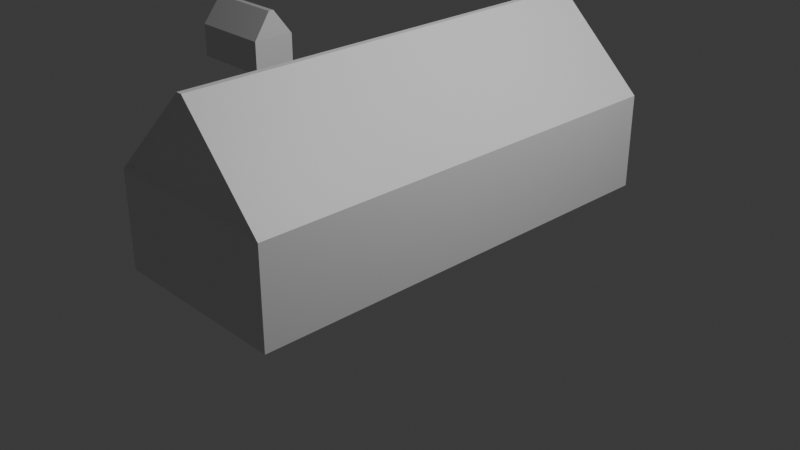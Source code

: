 # Source: egeszjohaziko_1.blend  (saved by Blender 4.3.34; exported with 4.5.12 LTS)
import bpy
from mathutils import Matrix  # noqa: F401  (used for matrix-valued properties, if any)

bpy.ops.wm.read_factory_settings(use_empty=True)
scene = bpy.context.scene
scene.name = 'Scene'

# ---- collections
col_collection = bpy.data.collections.new('Collection'); scene.collection.children.link(col_collection)

# ---- materials (node trees are filled in below, after node groups)
mat_material = bpy.data.materials.new('Material')
mat_material.alpha_threshold = 0.0
mat_material.roughness = 0.5
mat_material.line_color = (0.0, 0.0, 0.0, 1.0)
mat_material_001 = bpy.data.materials.new('Material.001')
mat_material_002 = bpy.data.materials.new('Material.002')

# ---- material node trees
mat_material.use_nodes = True; mat_material.node_tree.nodes.clear()
_N = mat_material.node_tree.nodes; _L = mat_material.node_tree.links
n0 = _N.new('ShaderNodeOutputMaterial'); n0.name = 'Material Output'; n0.location = (300, 300)
n1 = _N.new('ShaderNodeBsdfPrincipled'); n1.name = 'Principled BSDF'; n1.location = (10, 300)
n1.inputs[3].default_value = 1.45
_L.new(n1.outputs[0], n0.inputs[0])
n0.is_active_output = True
mat_material_001.use_nodes = True; mat_material_001.node_tree.nodes.clear()
_N = mat_material_001.node_tree.nodes; _L = mat_material_001.node_tree.links
n0 = _N.new('ShaderNodeBsdfPrincipled'); n0.name = 'Principled BSDF'; n0.location = (10, 300)
n1 = _N.new('ShaderNodeOutputMaterial'); n1.name = 'Material Output'; n1.location = (300, 300)
_L.new(n0.outputs[0], n1.inputs[0])
n1.is_active_output = True
mat_material_002.use_nodes = True; mat_material_002.node_tree.nodes.clear()
_N = mat_material_002.node_tree.nodes; _L = mat_material_002.node_tree.links
n0 = _N.new('ShaderNodeBsdfPrincipled'); n0.name = 'Principled BSDF'; n0.location = (10, 300)
n1 = _N.new('ShaderNodeOutputMaterial'); n1.name = 'Material Output'; n1.location = (300, 300)
_L.new(n0.outputs[0], n1.inputs[0])
n1.is_active_output = True

# ---- world
world_world = bpy.data.worlds.new('World'); scene.world = world_world
world_world.use_nodes = True; world_world.node_tree.nodes.clear()
_N = world_world.node_tree.nodes; _L = world_world.node_tree.links
n0 = _N.new('ShaderNodeOutputWorld'); n0.name = 'World Output'; n0.location = (300, 300)
n1 = _N.new('ShaderNodeBackground'); n1.name = 'Background'; n1.location = (10, 300)
n1.inputs[0].default_value = (0.05088, 0.05088, 0.05088, 1.0)
_L.new(n1.outputs[0], n0.inputs[0])
n0.is_active_output = True
world_world.color = (0.05088, 0.05088, 0.05088)
world_world.sun_shadow_jitter_overblur = 0.0

# ---- cameras
cam_camera = bpy.data.cameras.new('Camera')
cam_camera.clip_end = 100.0
cam_camera.ortho_scale = 7.314

# ---- lights
light_light = bpy.data.lights.new('Light', 'POINT')
light_light.energy = 1000.0
light_light.shadow_soft_size = 0.1

# ---- meshes
me_cube = bpy.data.meshes.new('Cube')
me_cube.from_pydata([(1.0, 1.0, -1.0), (1.0, -1.0, -1.0), (-1.0, 1.0, -1.0), (-1.0, -1.0, -1.0), (1.0, 1.0, 0.0002122), (-1.0, -1.0, 0.0002122), (1.0, -1.0, 0.0002122), (-1.0, 1.0, 0.0002122), (0.9374, 0.9785, 0.05769), (0.021, 0.956, 0.9741), (0.8882, -0.983, 0.07804), (0.01257, -0.9721, 0.9537), (-0.021, 0.956, 0.9741), (-0.9374, 0.9785, 0.05769), (-0.01257, -0.9721, 0.9537), (-0.8882, -0.983, 0.07804), (1.0, 1.0, 0.03175), (0.03175, 0.9763, 1.0), (-0.03175, 0.9763, 1.0), (-1.0, 1.0, 0.03175), (1.0, -1.0, 0.03175), (0.03175, -0.988, 1.0), (-0.03175, -0.988, 1.0), (-1.0, -1.0, 0.03175), (1.0, -1.0, 0.03175), (0.03175, -0.988, 1.0), (-0.03175, -0.988, 1.0), (-1.0, -1.0, 0.03175), (1.0, -1.0, 0.03175), (0.03175, -0.988, 1.0), (-0.03175, -0.988, 1.0), (-1.0, -1.0, 0.03175), (1.0, -1.0, 0.03175), (0.03175, -0.988, 1.0), (-0.03175, -0.988, 1.0), (-1.0, -1.0, 0.03175)], [], [(7, 19, 16, 4), (5, 23, 19, 7), (2, 0, 1, 3), (17, 18, 22, 21), (6, 20, 23, 5), (2, 7, 4, 0), (0, 4, 6, 1), (3, 5, 7, 2), (1, 6, 5, 3), (11, 14, 15, 10), (17, 21, 20, 16), (22, 18, 19, 23), (12, 9, 8, 13), (4, 16, 20, 6), (8, 9, 17, 16), (12, 13, 19, 18), (9, 12, 18, 17), (13, 8, 16, 19), (25, 24, 20, 21), (26, 25, 21, 22), (27, 26, 22, 23), (24, 27, 23, 20), (29, 28, 24, 25), (30, 29, 25, 26), (31, 30, 26, 27), (28, 31, 27, 24), (33, 32, 28, 29), (34, 33, 29, 30), (35, 34, 30, 31), (32, 35, 31, 28), (11, 10, 32, 33), (14, 11, 33, 34), (15, 14, 34, 35), (10, 15, 35, 32)])
_uv = me_cube.uv_layers.new(name='UVMap')
_uv.uv.foreach_set('vector', [0.5, 0.25, 0.504, 0.25, 0.504, 0.5, 0.5, 0.5, 0.5, 0.0, 0.504, 0.0, 0.504, 0.25, 0.5, 0.25, 0.125, 0.5, 0.375, 0.5, 0.375, 0.75, 0.125, 0.75, 0.746, 0.621, 0.754, 0.621, 0.754, 0.629, 0.746, 0.629, 0.5, 0.75, 0.504, 0.75, 0.504, 1.0, 0.5, 1.0, 0.375, 0.25, 0.5, 0.25, 0.5, 0.5, 0.375, 0.5, 0.375, 0.5, 0.5, 0.5, 0.5, 0.75, 0.375, 0.75, 0.375, 0.0, 0.5, 0.0, 0.5, 0.25, 0.375, 0.25, 0.375, 0.75, 0.5, 0.75, 0.5, 1.0, 0.375, 1.0, 0.7484, 0.6348, 0.7516, 0.6348, 0.861, 0.7442, 0.639, 0.7442, 0.746, 0.621, 0.746, 0.629, 0.504, 0.75, 0.504, 0.5, 0.754, 0.629, 0.754, 0.621, 0.875, 0.5, 0.875, 0.75, 0.7526, 0.6178, 0.7474, 0.6178, 0.6328, 0.5032, 0.8672, 0.5032, 0.5, 0.5, 0.504, 0.5, 0.504, 0.75, 0.5, 0.75, 0.6328, 0.5032, 0.7474, 0.6178, 0.746, 0.621, 0.625, 0.5, 0.7526, 0.6178, 0.8672, 0.5032, 0.875, 0.5, 0.754, 0.621, 0.7474, 0.6178, 0.7526, 0.6178, 0.754, 0.621, 0.746, 0.621, 0.8672, 0.5032, 0.6328, 0.5032, 0.625, 0.5, 0.875, 0.5, 0.746, 0.629, 0.625, 0.75, 0.625, 0.75, 0.746, 0.629, 0.754, 0.629, 0.746, 0.629, 0.746, 0.629, 0.754, 0.629, 0.875, 0.75, 0.754, 0.629, 0.754, 0.629, 0.875, 0.75, 0.625, 0.75, 0.875, 0.75, 0.875, 0.75, 0.625, 0.75, 0.746, 0.629, 0.625, 0.75, 0.625, 0.75, 0.746, 0.629, 0.754, 0.629, 0.746, 0.629, 0.746, 0.629, 0.754, 0.629, 0.875, 0.75, 0.754, 0.629, 0.754, 0.629, 0.875, 0.75, 0.625, 0.75, 0.875, 0.75, 0.875, 0.75, 0.625, 0.75, 0.746, 0.629, 0.625, 0.75, 0.625, 0.75, 0.746, 0.629, 0.754, 0.629, 0.746, 0.629, 0.746, 0.629, 0.754, 0.629, 0.875, 0.75, 0.754, 0.629, 0.754, 0.629, 0.875, 0.75, 0.625, 0.75, 0.875, 0.75, 0.875, 0.75, 0.625, 0.75, 0.7484, 0.6348, 0.639, 0.7442, 0.625, 0.75, 0.746, 0.629, 0.7516, 0.6348, 0.7484, 0.6348, 0.746, 0.629, 0.754, 0.629, 0.861, 0.7442, 0.7516, 0.6348, 0.754, 0.629, 0.875, 0.75, 0.639, 0.7442, 0.861, 0.7442, 0.875, 0.75, 0.625, 0.75])
me_cube.materials.append(mat_material)
me_cube.use_mirror_vertex_groups = False
me_cube.update()
me_cube_001 = bpy.data.meshes.new('Cube.001')
me_cube_001.from_pydata([(-1.005, -0.5568, -0.623), (-1.005, 0.5267, -0.623), (1.0, -1.0, -1.0), (1.0, 1.0, -1.0), (-0.9546, -0.102, 0.9563), (-0.9937, -0.8944, 0.1639), (-0.9546, 0.102, 0.9563), (-0.9937, 0.8944, 0.1639), (0.9566, -0.1202, 1.0), (1.0, -1.0, 0.1202), (0.9566, 0.1202, 1.0), (1.0, 1.0, 0.1202), (-1.005, -0.5568, -0.103), (-0.9566, -0.1202, 1.0), (-0.9566, 0.1202, 1.0), (-1.005, 0.5267, -0.103), (-1.0, -1.0, 0.1202), (-0.9566, -0.1202, 1.0), (-0.9566, 0.1202, 1.0), (-1.0, 1.0, 0.1202), (-1.0, -1.0, 0.1202), (-0.9566, -0.1202, 1.0), (-0.9566, 0.1202, 1.0), (-1.0, 1.0, 0.1202), (-1.0, 1.0, -1.0), (-1.0, -1.0, -1.0), (-1.0, 1.0, 0.1202), (-1.0, -1.0, 0.1202), (-1.0, 1.0, -1.0), (-1.0, -1.0, -1.0), (-1.0, 1.0, 0.1202), (-1.0, -1.0, 0.1202), (-1.0, 1.0, -1.0), (-1.0, -1.0, -1.0), (-1.0, 1.0, 0.1202), (-1.0, -1.0, 0.1202), (-1.0, 1.0, -1.0), (-1.0, -1.0, -1.0), (-1.0, 1.0, 0.1202), (-1.0, -1.0, 0.1202), (-0.9379, 0.5267, -0.623), (-0.9379, -0.5568, -0.623), (-0.9379, 0.5267, -0.103), (-0.9379, -0.5568, -0.103)], [], [(10, 14, 13, 8), (3, 11, 9, 2), (1, 0, 41, 40), (24, 3, 2, 25), (24, 26, 11, 3), (4, 6, 7, 5), (14, 10, 11, 26), (10, 8, 9, 11), (8, 13, 27, 9), (2, 9, 27, 25), (17, 16, 27, 13), (18, 17, 13, 14), (19, 18, 14, 26), (16, 19, 26, 27), (21, 20, 16, 17), (22, 21, 17, 18), (23, 22, 18, 19), (20, 23, 19, 16), (4, 5, 20, 21), (6, 4, 21, 22), (7, 6, 22, 23), (5, 7, 23, 20), (29, 28, 24, 25), (30, 31, 27, 26), (31, 29, 25, 27), (28, 30, 26, 24), (33, 32, 28, 29), (34, 35, 31, 30), (35, 33, 29, 31), (32, 34, 30, 28), (37, 36, 32, 33), (38, 39, 35, 34), (39, 37, 33, 35), (36, 38, 34, 32), (0, 1, 36, 37), (15, 12, 39, 38), (12, 0, 37, 39), (1, 15, 38, 36), (41, 43, 42, 40), (15, 1, 40, 42), (12, 15, 42, 43), (0, 12, 43, 41)])
_uv = me_cube_001.uv_layers.new(name='UVMap')
_uv.uv.foreach_set('vector', [0.735, 0.61, 0.765, 0.61, 0.765, 0.64, 0.735, 0.64, 0.375, 0.5, 0.515, 0.5, 0.515, 0.75, 0.375, 0.75, 0.3966, 0.2284, 0.3966, 0.02157, 0.3966, 0.02157, 0.3966, 0.2284, 0.125, 0.5, 0.375, 0.5, 0.375, 0.75, 0.125, 0.75, 0.375, 0.25, 0.515, 0.25, 0.515, 0.5, 0.375, 0.5, 0.7705, 0.6378, 0.7705, 0.6122, 0.8695, 0.5132, 0.8695, 0.7368, 0.765, 0.61, 0.735, 0.61, 0.625, 0.5, 0.875, 0.5, 0.735, 0.61, 0.735, 0.64, 0.515, 0.75, 0.515, 0.5, 0.735, 0.64, 0.765, 0.64, 0.875, 0.75, 0.625, 0.75, 0.375, 0.75, 0.515, 0.75, 0.515, 1.0, 0.375, 1.0, 0.765, 0.64, 0.875, 0.75, 0.875, 0.75, 0.765, 0.64, 0.765, 0.61, 0.765, 0.64, 0.765, 0.64, 0.765, 0.61, 0.875, 0.5, 0.765, 0.61, 0.765, 0.61, 0.875, 0.5, 0.875, 0.75, 0.875, 0.5, 0.875, 0.5, 0.875, 0.75, 0.765, 0.64, 0.875, 0.75, 0.875, 0.75, 0.765, 0.64, 0.765, 0.61, 0.765, 0.64, 0.765, 0.64, 0.765, 0.61, 0.875, 0.5, 0.765, 0.61, 0.765, 0.61, 0.875, 0.5, 0.875, 0.75, 0.875, 0.5, 0.875, 0.5, 0.875, 0.75, 0.7705, 0.6378, 0.8695, 0.7368, 0.875, 0.75, 0.765, 0.64, 0.7705, 0.6122, 0.7705, 0.6378, 0.765, 0.64, 0.765, 0.61, 0.8695, 0.5132, 0.7705, 0.6122, 0.765, 0.61, 0.875, 0.5, 0.8695, 0.7368, 0.8695, 0.5132, 0.875, 0.5, 0.875, 0.75, 0.375, 0.0, 0.375, 0.25, 0.375, 0.25, 0.375, 0.0, 0.515, 0.25, 0.515, 0.0, 0.515, 0.0, 0.515, 0.25, 0.0, 0.0, 0.0, 0.0, 0.0, 0.0, 0.0, 0.0, 0.0, 0.0, 0.0, 0.0, 0.0, 0.0, 0.0, 0.0, 0.375, 0.0, 0.375, 0.25, 0.375, 0.25, 0.375, 0.0, 0.515, 0.25, 0.515, 0.0, 0.515, 0.0, 0.515, 0.25, 0.0, 0.0, 0.0, 0.0, 0.0, 0.0, 0.0, 0.0, 0.0, 0.0, 0.0, 0.0, 0.0, 0.0, 0.0, 0.0, 0.375, 0.0, 0.375, 0.25, 0.375, 0.25, 0.375, 0.0, 0.515, 0.25, 0.515, 0.0, 0.515, 0.0, 0.515, 0.25, 0.0, 0.0, 0.0, 0.0, 0.0, 0.0, 0.0, 0.0, 0.0, 0.0, 0.0, 0.0, 0.0, 0.0, 0.0, 0.0, 0.3966, 0.02157, 0.3966, 0.2284, 0.375, 0.25, 0.375, 0.0, 0.4934, 0.2284, 0.4934, 0.02157, 0.515, 0.0, 0.515, 0.25, 0.4934, 0.02157, 0.3966, 0.02157, 0.375, 0.0, 0.515, 0.0, 0.3966, 0.2284, 0.4934, 0.2284, 0.515, 0.25, 0.375, 0.25, 0.3966, 0.02157, 0.4934, 0.02157, 0.4934, 0.2284, 0.3966, 0.2284, 0.4934, 0.2284, 0.3966, 0.2284, 0.3966, 0.2284, 0.4934, 0.2284, 0.4934, 0.02157, 0.4934, 0.2284, 0.4934, 0.2284, 0.4934, 0.02157, 0.3966, 0.02157, 0.4934, 0.02157, 0.4934, 0.02157, 0.3966, 0.02157])
_ca = me_cube_001.color_attributes.new('Teto', 'FLOAT_COLOR', 'CORNER')
_ca.data.foreach_set('color', [1.0, 0.0, 0.0, 1.0, 1.0, 0.0, 0.0, 1.0, 1.0, 0.0, 0.0, 1.0, 1.0, 0.0, 0.0, 1.0, 1.0, 0.0, 0.0, 1.0, 1.0, 0.0, 0.0, 1.0, 1.0, 0.0, 0.0, 1.0, 1.0, 0.0, 0.0, 1.0, 1.0, 0.0, 0.0, 1.0, 1.0, 0.0, 0.0, 1.0, 1.0, 0.0, 0.0, 1.0, 1.0, 0.0, 0.0, 1.0, 1.0, 0.0, 0.0, 1.0, 1.0, 0.0, 0.0, 1.0, 1.0, 0.0, 0.0, 1.0, 1.0, 0.0, 0.0, 1.0, 1.0, 0.0, 0.0, 1.0, 1.0, 0.0, 0.0, 1.0, 1.0, 0.0, 0.0, 1.0, 1.0, 0.0, 0.0, 1.0, 0.0, 0.0, 0.0, 1.0, 0.0, 0.0, 0.0, 1.0, 0.0, 0.0, 0.0, 1.0, 0.0, 0.0, 0.0, 1.0, 1.0, 0.0, 0.0, 1.0, 1.0, 0.0, 0.0, 1.0, 1.0, 0.0, 0.0, 1.0, 1.0, 0.0, 0.0, 1.0, 1.0, 0.0, 0.0, 1.0, 1.0, 0.0, 0.0, 1.0, 1.0, 0.0, 0.0, 1.0, 1.0, 0.0, 0.0, 1.0, 1.0, 0.0, 0.0, 1.0, 1.0, 0.0, 0.0, 1.0, 1.0, 0.0, 0.0, 1.0, 1.0, 0.0, 0.0, 1.0, 1.0, 0.0, 0.0, 1.0, 1.0, 0.0, 0.0, 1.0, 1.0, 0.0, 0.0, 1.0, 1.0, 0.0, 0.0, 1.0, 1.0, 0.0, 0.0, 1.0, 1.0, 0.0, 0.0, 1.0, 1.0, 0.0, 0.0, 1.0, 1.0, 0.0, 0.0, 1.0, 1.0, 0.0, 0.0, 1.0, 1.0, 0.0, 0.0, 1.0, 1.0, 0.0, 0.0, 1.0, 1.0, 0.0, 0.0, 1.0, 1.0, 0.0, 0.0, 1.0, 1.0, 0.0, 0.0, 1.0, 1.0, 0.0, 0.0, 1.0, 1.0, 0.0, 0.0, 1.0, 1.0, 0.0, 0.0, 1.0, 1.0, 0.0, 0.0, 1.0, 1.0, 0.0, 0.0, 1.0, 1.0, 0.0, 0.0, 1.0, 1.0, 0.0, 0.0, 1.0, 1.0, 0.0, 0.0, 1.0, 1.0, 0.0, 0.0, 1.0, 1.0, 0.0, 0.0, 1.0, 1.0, 0.0, 0.0, 1.0, 1.0, 0.0, 0.0, 1.0, 1.0, 0.0, 0.0, 1.0, 1.0, 0.0, 0.0, 1.0, 1.0, 0.0, 0.0, 1.0, 1.0, 0.0, 0.0, 1.0, 1.0, 0.0, 0.0, 1.0, 1.0, 0.0, 0.0, 1.0, 1.0, 0.0, 0.0, 1.0, 1.0, 0.0, 0.0, 1.0, 1.0, 0.0, 0.0, 1.0, 1.0, 0.0, 0.0, 1.0, 1.0, 0.0, 0.0, 1.0, 1.0, 0.0, 0.0, 1.0, 1.0, 0.0, 0.0, 1.0, 1.0, 0.0, 0.0, 1.0, 1.0, 0.0, 0.0, 1.0, 1.0, 0.0, 0.0, 1.0, 1.0, 0.0, 0.0, 1.0, 1.0, 0.0, 0.0, 1.0, 1.0, 0.0, 0.0, 1.0, 1.0, 0.0, 0.0, 1.0, 1.0, 0.0, 0.0, 1.0, 1.0, 0.0, 0.0, 1.0, 1.0, 0.0, 0.0, 1.0, 1.0, 0.0, 0.0, 1.0, 1.0, 0.0, 0.0, 1.0, 1.0, 0.0, 0.0, 1.0, 1.0, 0.0, 0.0, 1.0, 1.0, 0.0, 0.0, 1.0, 1.0, 0.0, 0.0, 1.0, 1.0, 0.0, 0.0, 1.0, 1.0, 0.0, 0.0, 1.0, 1.0, 0.0, 0.0, 1.0, 1.0, 0.0, 0.0, 1.0, 1.0, 0.0, 0.0, 1.0, 1.0, 0.0, 0.0, 1.0, 1.0, 0.0, 0.0, 1.0, 1.0, 0.0, 0.0, 1.0, 1.0, 0.0, 0.0, 1.0, 1.0, 0.0, 0.0, 1.0, 1.0, 0.0, 0.0, 1.0, 1.0, 0.0, 0.0, 1.0, 1.0, 0.0, 0.0, 1.0, 1.0, 0.0, 0.0, 1.0, 1.0, 0.0, 0.0, 1.0, 1.0, 0.0, 0.0, 1.0, 1.0, 0.0, 0.0, 1.0, 1.0, 0.0, 0.0, 1.0, 1.0, 0.0, 0.0, 1.0, 1.0, 0.0, 0.0, 1.0, 1.0, 0.0, 0.0, 1.0, 1.0, 0.0, 0.0, 1.0, 1.0, 0.0, 0.0, 1.0, 1.0, 0.0, 0.0, 1.0, 1.0, 0.0, 0.0, 1.0, 1.0, 0.0, 0.0, 1.0, 1.0, 0.0, 0.0, 1.0, 1.0, 0.0, 0.0, 1.0, 1.0, 0.0, 0.0, 1.0, 1.0, 0.0, 0.0, 1.0, 1.0, 0.0, 0.0, 1.0, 1.0, 0.0, 0.0, 1.0, 1.0, 0.0, 0.0, 1.0, 1.0, 0.0, 0.0, 1.0, 1.0, 0.0, 0.0, 1.0, 1.0, 0.0, 0.0, 1.0, 1.0, 0.0, 0.0, 1.0, 1.0, 0.0, 0.0, 1.0, 1.0, 0.0, 0.0, 1.0, 1.0, 0.0, 0.0, 1.0, 1.0, 0.0, 0.0, 1.0, 1.0, 0.0, 0.0, 1.0, 1.0, 0.0, 0.0, 1.0, 1.0, 0.0, 0.0, 1.0, 1.0, 0.0, 0.0, 1.0, 1.0, 0.0, 0.0, 1.0, 1.0, 0.0, 0.0, 1.0, 1.0, 0.0, 0.0, 1.0, 1.0, 0.0, 0.0, 1.0, 1.0, 0.0, 0.0, 1.0, 1.0, 0.0, 0.0, 1.0, 1.0, 0.0, 0.0, 1.0, 1.0, 0.0, 0.0, 1.0, 1.0, 0.0, 0.0, 1.0, 1.0, 0.0, 0.0, 1.0, 1.0, 0.0, 0.0, 1.0, 1.0, 0.0, 0.0, 1.0, 1.0, 0.0, 0.0, 1.0, 1.0, 0.0, 0.0, 1.0, 1.0, 0.0, 0.0, 1.0, 1.0, 0.0, 0.0, 1.0, 1.0, 0.0, 0.0, 1.0, 1.0, 0.0, 0.0, 1.0, 1.0, 0.0, 0.0, 1.0, 1.0, 0.0, 0.0, 1.0, 1.0, 0.0, 0.0, 1.0, 1.0, 0.0, 0.0, 1.0, 1.0, 0.0, 0.0, 1.0, 1.0, 0.0, 0.0, 1.0, 1.0, 0.0, 0.0, 1.0, 1.0, 0.0, 0.0, 1.0, 1.0, 0.0, 0.0, 1.0, 1.0, 0.0, 0.0, 1.0, 1.0, 0.0, 0.0, 1.0, 1.0, 0.0, 0.0, 1.0, 1.0, 0.0, 0.0, 1.0, 1.0, 0.0, 0.0, 1.0])
_ca = me_cube_001.color_attributes.new('Fal', 'FLOAT_COLOR', 'CORNER')
_ca.data.foreach_set('color', [0.4573, 0.4496, 0.1836, 1.0, 0.4573, 0.4496, 0.1836, 1.0, 0.4573, 0.4496, 0.1836, 1.0, 0.4573, 0.4496, 0.1836, 1.0, 0.4573, 0.4496, 0.1836, 1.0, 0.4573, 0.4496, 0.1836, 1.0, 0.4573, 0.4496, 0.1836, 1.0, 0.4573, 0.4496, 0.1836, 1.0, 0.4573, 0.4496, 0.1836, 1.0, 0.4573, 0.4496, 0.1836, 1.0, 0.4573, 0.4496, 0.1836, 1.0, 0.4573, 0.4496, 0.1836, 1.0, 0.4573, 0.4496, 0.1836, 1.0, 0.4573, 0.4496, 0.1836, 1.0, 0.4573, 0.4496, 0.1836, 1.0, 0.4573, 0.4496, 0.1836, 1.0, 0.4573, 0.4496, 0.1836, 1.0, 0.4573, 0.4496, 0.1836, 1.0, 0.4573, 0.4496, 0.1836, 1.0, 0.4573, 0.4496, 0.1836, 1.0, 0.4573, 0.4496, 0.1836, 1.0, 0.4573, 0.4496, 0.1836, 1.0, 0.4573, 0.4496, 0.1836, 1.0, 0.4573, 0.4496, 0.1836, 1.0, 0.0, 0.0, 0.0, 1.0, 0.0, 0.0, 0.0, 1.0, 0.0, 0.0, 0.0, 1.0, 0.0, 0.0, 0.0, 1.0, 0.4573, 0.4496, 0.1836, 1.0, 0.4573, 0.4496, 0.1836, 1.0, 0.4573, 0.4496, 0.1836, 1.0, 0.4573, 0.4496, 0.1836, 1.0, 0.4573, 0.4496, 0.1836, 1.0, 0.4573, 0.4496, 0.1836, 1.0, 0.4573, 0.4496, 0.1836, 1.0, 0.4573, 0.4496, 0.1836, 1.0, 0.4573, 0.4496, 0.1836, 1.0, 0.4573, 0.4496, 0.1836, 1.0, 0.4573, 0.4496, 0.1836, 1.0, 0.4573, 0.4496, 0.1836, 1.0, 0.4573, 0.4496, 0.1836, 1.0, 0.4573, 0.4496, 0.1836, 1.0, 0.4573, 0.4496, 0.1836, 1.0, 0.4573, 0.4496, 0.1836, 1.0, 0.4573, 0.4496, 0.1836, 1.0, 0.4573, 0.4496, 0.1836, 1.0, 0.4573, 0.4496, 0.1836, 1.0, 0.4573, 0.4496, 0.1836, 1.0, 0.4573, 0.4496, 0.1836, 1.0, 0.4573, 0.4496, 0.1836, 1.0, 0.4573, 0.4496, 0.1836, 1.0, 0.4573, 0.4496, 0.1836, 1.0, 0.4573, 0.4496, 0.1836, 1.0, 0.4573, 0.4496, 0.1836, 1.0, 0.4573, 0.4496, 0.1836, 1.0, 0.4573, 0.4496, 0.1836, 1.0, 0.4573, 0.4496, 0.1836, 1.0, 0.4573, 0.4496, 0.1836, 1.0, 0.4573, 0.4496, 0.1836, 1.0, 0.4573, 0.4496, 0.1836, 1.0, 0.4573, 0.4496, 0.1836, 1.0, 0.4573, 0.4496, 0.1836, 1.0, 0.4573, 0.4496, 0.1836, 1.0, 0.4573, 0.4496, 0.1836, 1.0, 0.4573, 0.4496, 0.1836, 1.0, 0.4573, 0.4496, 0.1836, 1.0, 0.4573, 0.4496, 0.1836, 1.0, 0.4573, 0.4496, 0.1836, 1.0, 0.4573, 0.4496, 0.1836, 1.0, 0.4573, 0.4496, 0.1836, 1.0, 0.4573, 0.4496, 0.1836, 1.0, 0.4573, 0.4496, 0.1836, 1.0, 0.4573, 0.4496, 0.1836, 1.0, 0.4573, 0.4496, 0.1836, 1.0, 0.4573, 0.4496, 0.1836, 1.0, 0.4573, 0.4496, 0.1836, 1.0, 0.4573, 0.4496, 0.1836, 1.0, 0.4573, 0.4496, 0.1836, 1.0, 0.4573, 0.4496, 0.1836, 1.0, 0.4573, 0.4496, 0.1836, 1.0, 0.4573, 0.4496, 0.1836, 1.0, 0.4573, 0.4496, 0.1836, 1.0, 0.4573, 0.4496, 0.1836, 1.0, 0.4573, 0.4496, 0.1836, 1.0, 0.4573, 0.4496, 0.1836, 1.0, 0.4573, 0.4496, 0.1836, 1.0, 0.4573, 0.4496, 0.1836, 1.0, 0.4573, 0.4496, 0.1836, 1.0, 0.4573, 0.4496, 0.1836, 1.0, 0.4573, 0.4496, 0.1836, 1.0, 0.4573, 0.4496, 0.1836, 1.0, 0.4573, 0.4496, 0.1836, 1.0, 0.4573, 0.4496, 0.1836, 1.0, 0.4573, 0.4496, 0.1836, 1.0, 0.4573, 0.4496, 0.1836, 1.0, 0.4573, 0.4496, 0.1836, 1.0, 0.4573, 0.4496, 0.1836, 1.0, 0.4573, 0.4496, 0.1836, 1.0, 0.4573, 0.4496, 0.1836, 1.0, 0.4573, 0.4496, 0.1836, 1.0, 0.4573, 0.4496, 0.1836, 1.0, 0.4573, 0.4496, 0.1836, 1.0, 0.4573, 0.4496, 0.1836, 1.0, 0.4573, 0.4496, 0.1836, 1.0, 0.4573, 0.4496, 0.1836, 1.0, 0.4573, 0.4496, 0.1836, 1.0, 0.4573, 0.4496, 0.1836, 1.0, 0.4573, 0.4496, 0.1836, 1.0, 0.4573, 0.4496, 0.1836, 1.0, 0.4573, 0.4496, 0.1836, 1.0, 0.4573, 0.4496, 0.1836, 1.0, 0.4573, 0.4496, 0.1836, 1.0, 0.4573, 0.4496, 0.1836, 1.0, 0.4573, 0.4496, 0.1836, 1.0, 0.4573, 0.4496, 0.1836, 1.0, 0.4573, 0.4496, 0.1836, 1.0, 0.4573, 0.4496, 0.1836, 1.0, 0.4573, 0.4496, 0.1836, 1.0, 0.4573, 0.4496, 0.1836, 1.0, 0.4573, 0.4496, 0.1836, 1.0, 0.4573, 0.4496, 0.1836, 1.0, 0.4573, 0.4496, 0.1836, 1.0, 0.4573, 0.4496, 0.1836, 1.0, 0.4573, 0.4496, 0.1836, 1.0, 0.4573, 0.4496, 0.1836, 1.0, 0.4573, 0.4496, 0.1836, 1.0, 0.4573, 0.4496, 0.1836, 1.0, 0.4573, 0.4496, 0.1836, 1.0, 0.4573, 0.4496, 0.1836, 1.0, 0.4573, 0.4496, 0.1836, 1.0, 0.4573, 0.4496, 0.1836, 1.0, 0.4573, 0.4496, 0.1836, 1.0, 0.4573, 0.4496, 0.1836, 1.0, 0.4573, 0.4496, 0.1836, 1.0, 0.4573, 0.4496, 0.1836, 1.0, 0.4573, 0.4496, 0.1836, 1.0, 0.4573, 0.4496, 0.1836, 1.0, 0.4573, 0.4496, 0.1836, 1.0, 0.4573, 0.4496, 0.1836, 1.0, 0.4573, 0.4496, 0.1836, 1.0, 0.4573, 0.4496, 0.1836, 1.0, 0.4573, 0.4496, 0.1836, 1.0, 0.4573, 0.4496, 0.1836, 1.0, 0.4573, 0.4496, 0.1836, 1.0, 0.4573, 0.4496, 0.1836, 1.0, 0.4573, 0.4496, 0.1836, 1.0, 0.4573, 0.4496, 0.1836, 1.0, 0.4573, 0.4496, 0.1836, 1.0, 0.4573, 0.4496, 0.1836, 1.0, 0.4573, 0.4496, 0.1836, 1.0, 0.4573, 0.4496, 0.1836, 1.0, 0.4573, 0.4496, 0.1836, 1.0, 0.4573, 0.4496, 0.1836, 1.0, 0.4573, 0.4496, 0.1836, 1.0, 0.4573, 0.4496, 0.1836, 1.0, 0.4573, 0.4496, 0.1836, 1.0, 0.4573, 0.4496, 0.1836, 1.0, 0.4573, 0.4496, 0.1836, 1.0, 0.4573, 0.4496, 0.1836, 1.0, 0.4573, 0.4496, 0.1836, 1.0, 0.4573, 0.4496, 0.1836, 1.0, 0.4573, 0.4496, 0.1836, 1.0, 0.4573, 0.4496, 0.1836, 1.0, 0.4573, 0.4496, 0.1836, 1.0, 0.4573, 0.4496, 0.1836, 1.0, 0.4573, 0.4496, 0.1836, 1.0, 0.4573, 0.4496, 0.1836, 1.0, 0.4573, 0.4496, 0.1836, 1.0])
_ca = me_cube_001.color_attributes.new('Ablak', 'FLOAT_COLOR', 'CORNER')
_ca.data.foreach_set('color', [0.03939, 0.03939, 0.03939, 1.0, 0.03939, 0.03939, 0.03939, 1.0, 0.03939, 0.03939, 0.03939, 1.0, 0.03939, 0.03939, 0.03939, 1.0, 0.03939, 0.03939, 0.03939, 1.0, 0.03939, 0.03939, 0.03939, 1.0, 0.03939, 0.03939, 0.03939, 1.0, 0.03939, 0.03939, 0.03939, 1.0, 0.03939, 0.03939, 0.03939, 1.0, 0.03939, 0.03939, 0.03939, 1.0, 0.03939, 0.03939, 0.03939, 1.0, 0.03939, 0.03939, 0.03939, 1.0, 0.03939, 0.03939, 0.03939, 1.0, 0.03939, 0.03939, 0.03939, 1.0, 0.03939, 0.03939, 0.03939, 1.0, 0.03939, 0.03939, 0.03939, 1.0, 0.03939, 0.03939, 0.03939, 1.0, 0.03939, 0.03939, 0.03939, 1.0, 0.03939, 0.03939, 0.03939, 1.0, 0.03939, 0.03939, 0.03939, 1.0, 0.03939, 0.03939, 0.03939, 1.0, 0.03939, 0.03939, 0.03939, 1.0, 0.03939, 0.03939, 0.03939, 1.0, 0.03939, 0.03939, 0.03939, 1.0, 0.03939, 0.03939, 0.03939, 1.0, 0.03939, 0.03939, 0.03939, 1.0, 0.03939, 0.03939, 0.03939, 1.0, 0.03939, 0.03939, 0.03939, 1.0, 0.03939, 0.03939, 0.03939, 1.0, 0.03939, 0.03939, 0.03939, 1.0, 0.03939, 0.03939, 0.03939, 1.0, 0.03939, 0.03939, 0.03939, 1.0, 0.03939, 0.03939, 0.03939, 1.0, 0.03939, 0.03939, 0.03939, 1.0, 0.03939, 0.03939, 0.03939, 1.0, 0.03939, 0.03939, 0.03939, 1.0, 0.03939, 0.03939, 0.03939, 1.0, 0.03939, 0.03939, 0.03939, 1.0, 0.03939, 0.03939, 0.03939, 1.0, 0.03939, 0.03939, 0.03939, 1.0, 0.03939, 0.03939, 0.03939, 1.0, 0.03939, 0.03939, 0.03939, 1.0, 0.03939, 0.03939, 0.03939, 1.0, 0.03939, 0.03939, 0.03939, 1.0, 0.03939, 0.03939, 0.03939, 1.0, 0.03939, 0.03939, 0.03939, 1.0, 0.03939, 0.03939, 0.03939, 1.0, 0.03939, 0.03939, 0.03939, 1.0, 0.03939, 0.03939, 0.03939, 1.0, 0.03939, 0.03939, 0.03939, 1.0, 0.03939, 0.03939, 0.03939, 1.0, 0.03939, 0.03939, 0.03939, 1.0, 0.03939, 0.03939, 0.03939, 1.0, 0.03939, 0.03939, 0.03939, 1.0, 0.03939, 0.03939, 0.03939, 1.0, 0.03939, 0.03939, 0.03939, 1.0, 0.03939, 0.03939, 0.03939, 1.0, 0.03939, 0.03939, 0.03939, 1.0, 0.03939, 0.03939, 0.03939, 1.0, 0.03939, 0.03939, 0.03939, 1.0, 0.03939, 0.03939, 0.03939, 1.0, 0.03939, 0.03939, 0.03939, 1.0, 0.03939, 0.03939, 0.03939, 1.0, 0.03939, 0.03939, 0.03939, 1.0, 0.03939, 0.03939, 0.03939, 1.0, 0.03939, 0.03939, 0.03939, 1.0, 0.03939, 0.03939, 0.03939, 1.0, 0.03939, 0.03939, 0.03939, 1.0, 0.03939, 0.03939, 0.03939, 1.0, 0.03939, 0.03939, 0.03939, 1.0, 0.03939, 0.03939, 0.03939, 1.0, 0.03939, 0.03939, 0.03939, 1.0, 0.03939, 0.03939, 0.03939, 1.0, 0.03939, 0.03939, 0.03939, 1.0, 0.03939, 0.03939, 0.03939, 1.0, 0.03939, 0.03939, 0.03939, 1.0, 0.03939, 0.03939, 0.03939, 1.0, 0.03939, 0.03939, 0.03939, 1.0, 0.03939, 0.03939, 0.03939, 1.0, 0.03939, 0.03939, 0.03939, 1.0, 0.03939, 0.03939, 0.03939, 1.0, 0.03939, 0.03939, 0.03939, 1.0, 0.03939, 0.03939, 0.03939, 1.0, 0.03939, 0.03939, 0.03939, 1.0, 0.03939, 0.03939, 0.03939, 1.0, 0.03939, 0.03939, 0.03939, 1.0, 0.03939, 0.03939, 0.03939, 1.0, 0.03939, 0.03939, 0.03939, 1.0, 0.03939, 0.03939, 0.03939, 1.0, 0.03939, 0.03939, 0.03939, 1.0, 0.03939, 0.03939, 0.03939, 1.0, 0.03939, 0.03939, 0.03939, 1.0, 0.03939, 0.03939, 0.03939, 1.0, 0.03939, 0.03939, 0.03939, 1.0, 0.03939, 0.03939, 0.03939, 1.0, 0.03939, 0.03939, 0.03939, 1.0, 0.03939, 0.03939, 0.03939, 1.0, 0.03939, 0.03939, 0.03939, 1.0, 0.03939, 0.03939, 0.03939, 1.0, 0.03939, 0.03939, 0.03939, 1.0, 0.03939, 0.03939, 0.03939, 1.0, 0.03939, 0.03939, 0.03939, 1.0, 0.03939, 0.03939, 0.03939, 1.0, 0.03939, 0.03939, 0.03939, 1.0, 0.03939, 0.03939, 0.03939, 1.0, 0.03939, 0.03939, 0.03939, 1.0, 0.03939, 0.03939, 0.03939, 1.0, 0.03939, 0.03939, 0.03939, 1.0, 0.03939, 0.03939, 0.03939, 1.0, 0.03939, 0.03939, 0.03939, 1.0, 0.03939, 0.03939, 0.03939, 1.0, 0.03939, 0.03939, 0.03939, 1.0, 0.03939, 0.03939, 0.03939, 1.0, 0.03939, 0.03939, 0.03939, 1.0, 0.03939, 0.03939, 0.03939, 1.0, 0.03939, 0.03939, 0.03939, 1.0, 0.03939, 0.03939, 0.03939, 1.0, 0.03939, 0.03939, 0.03939, 1.0, 0.03939, 0.03939, 0.03939, 1.0, 0.03939, 0.03939, 0.03939, 1.0, 0.03939, 0.03939, 0.03939, 1.0, 0.03939, 0.03939, 0.03939, 1.0, 0.03939, 0.03939, 0.03939, 1.0, 0.03939, 0.03939, 0.03939, 1.0, 0.03939, 0.03939, 0.03939, 1.0, 0.03939, 0.03939, 0.03939, 1.0, 0.03939, 0.03939, 0.03939, 1.0, 0.03939, 0.03939, 0.03939, 1.0, 0.03939, 0.03939, 0.03939, 1.0, 0.03939, 0.03939, 0.03939, 1.0, 0.03939, 0.03939, 0.03939, 1.0, 0.03939, 0.03939, 0.03939, 1.0, 0.03939, 0.03939, 0.03939, 1.0, 0.03939, 0.03939, 0.03939, 1.0, 0.03939, 0.03939, 0.03939, 1.0, 0.03939, 0.03939, 0.03939, 1.0, 0.03939, 0.03939, 0.03939, 1.0, 0.03939, 0.03939, 0.03939, 1.0, 0.03939, 0.03939, 0.03939, 1.0, 0.03939, 0.03939, 0.03939, 1.0, 0.03939, 0.03939, 0.03939, 1.0, 0.03939, 0.03939, 0.03939, 1.0, 0.03939, 0.03939, 0.03939, 1.0, 0.03939, 0.03939, 0.03939, 1.0, 0.03939, 0.03939, 0.03939, 1.0, 0.03939, 0.03939, 0.03939, 1.0, 0.03939, 0.03939, 0.03939, 1.0, 0.03939, 0.03939, 0.03939, 1.0, 0.03939, 0.03939, 0.03939, 1.0, 0.03939, 0.03939, 0.03939, 1.0, 0.03939, 0.03939, 0.03939, 1.0, 0.03939, 0.03939, 0.03939, 1.0, 0.03939, 0.03939, 0.03939, 1.0, 0.03939, 0.03939, 0.03939, 1.0, 0.03939, 0.03939, 0.03939, 1.0, 0.03939, 0.03939, 0.03939, 1.0, 0.03939, 0.03939, 0.03939, 1.0, 0.03939, 0.03939, 0.03939, 1.0, 0.03939, 0.03939, 0.03939, 1.0, 0.03939, 0.03939, 0.03939, 1.0, 0.03939, 0.03939, 0.03939, 1.0, 0.03939, 0.03939, 0.03939, 1.0, 0.03939, 0.03939, 0.03939, 1.0, 0.03939, 0.03939, 0.03939, 1.0, 0.03939, 0.03939, 0.03939, 1.0, 0.03939, 0.03939, 0.03939, 1.0, 0.03939, 0.03939, 0.03939, 1.0, 0.03939, 0.03939, 0.03939, 1.0])
_ca = me_cube_001.color_attributes.new('Faherenda', 'FLOAT_COLOR', 'CORNER')
_ca.data.foreach_set('color', [0.2485, 0.1354, 0.03634, 1.0, 0.2485, 0.1354, 0.03634, 1.0, 0.2485, 0.1354, 0.03634, 1.0, 0.2485, 0.1354, 0.03634, 1.0, 0.2485, 0.1354, 0.03634, 1.0, 0.2485, 0.1354, 0.03634, 1.0, 0.2485, 0.1354, 0.03634, 1.0, 0.2485, 0.1354, 0.03634, 1.0, 0.2485, 0.1354, 0.03634, 1.0, 0.2485, 0.1354, 0.03634, 1.0, 0.2485, 0.1354, 0.03634, 1.0, 0.2485, 0.1354, 0.03634, 1.0, 0.2485, 0.1354, 0.03634, 1.0, 0.2485, 0.1354, 0.03634, 1.0, 0.2485, 0.1354, 0.03634, 1.0, 0.2485, 0.1354, 0.03634, 1.0, 0.2485, 0.1354, 0.03634, 1.0, 0.2485, 0.1354, 0.03634, 1.0, 0.2485, 0.1354, 0.03634, 1.0, 0.2485, 0.1354, 0.03634, 1.0, 0.2485, 0.1354, 0.03634, 1.0, 0.2485, 0.1354, 0.03634, 1.0, 0.2485, 0.1354, 0.03634, 1.0, 0.2485, 0.1354, 0.03634, 1.0, 0.2485, 0.1354, 0.03634, 1.0, 0.2485, 0.1354, 0.03634, 1.0, 0.2485, 0.1354, 0.03634, 1.0, 0.2485, 0.1354, 0.03634, 1.0, 0.2485, 0.1354, 0.03634, 1.0, 0.2485, 0.1354, 0.03634, 1.0, 0.2485, 0.1354, 0.03634, 1.0, 0.2485, 0.1354, 0.03634, 1.0, 0.2485, 0.1354, 0.03634, 1.0, 0.2485, 0.1354, 0.03634, 1.0, 0.2485, 0.1354, 0.03634, 1.0, 0.2485, 0.1354, 0.03634, 1.0, 0.2485, 0.1354, 0.03634, 1.0, 0.2485, 0.1354, 0.03634, 1.0, 0.2485, 0.1354, 0.03634, 1.0, 0.2485, 0.1354, 0.03634, 1.0, 0.2485, 0.1354, 0.03634, 1.0, 0.2485, 0.1354, 0.03634, 1.0, 0.2485, 0.1354, 0.03634, 1.0, 0.2485, 0.1354, 0.03634, 1.0, 0.2485, 0.1354, 0.03634, 1.0, 0.2485, 0.1354, 0.03634, 1.0, 0.2485, 0.1354, 0.03634, 1.0, 0.2485, 0.1354, 0.03634, 1.0, 0.2485, 0.1354, 0.03634, 1.0, 0.2485, 0.1354, 0.03634, 1.0, 0.2485, 0.1354, 0.03634, 1.0, 0.2485, 0.1354, 0.03634, 1.0, 0.2485, 0.1354, 0.03634, 1.0, 0.2485, 0.1354, 0.03634, 1.0, 0.2485, 0.1354, 0.03634, 1.0, 0.2485, 0.1354, 0.03634, 1.0, 0.2485, 0.1354, 0.03634, 1.0, 0.2485, 0.1354, 0.03634, 1.0, 0.2485, 0.1354, 0.03634, 1.0, 0.2485, 0.1354, 0.03634, 1.0, 0.2485, 0.1354, 0.03634, 1.0, 0.2485, 0.1354, 0.03634, 1.0, 0.2485, 0.1354, 0.03634, 1.0, 0.2485, 0.1354, 0.03634, 1.0, 0.2485, 0.1354, 0.03634, 1.0, 0.2485, 0.1354, 0.03634, 1.0, 0.2485, 0.1354, 0.03634, 1.0, 0.2485, 0.1354, 0.03634, 1.0, 0.2485, 0.1354, 0.03634, 1.0, 0.2485, 0.1354, 0.03634, 1.0, 0.2485, 0.1354, 0.03634, 1.0, 0.2485, 0.1354, 0.03634, 1.0, 0.2485, 0.1354, 0.03634, 1.0, 0.2485, 0.1354, 0.03634, 1.0, 0.2485, 0.1354, 0.03634, 1.0, 0.2485, 0.1354, 0.03634, 1.0, 0.2485, 0.1354, 0.03634, 1.0, 0.2485, 0.1354, 0.03634, 1.0, 0.2485, 0.1354, 0.03634, 1.0, 0.2485, 0.1354, 0.03634, 1.0, 0.2485, 0.1354, 0.03634, 1.0, 0.2485, 0.1354, 0.03634, 1.0, 0.2485, 0.1354, 0.03634, 1.0, 0.2485, 0.1354, 0.03634, 1.0, 0.2485, 0.1354, 0.03634, 1.0, 0.2485, 0.1354, 0.03634, 1.0, 0.2485, 0.1354, 0.03634, 1.0, 0.2485, 0.1354, 0.03634, 1.0, 0.2485, 0.1354, 0.03634, 1.0, 0.2485, 0.1354, 0.03634, 1.0, 0.2485, 0.1354, 0.03634, 1.0, 0.2485, 0.1354, 0.03634, 1.0, 0.2485, 0.1354, 0.03634, 1.0, 0.2485, 0.1354, 0.03634, 1.0, 0.2485, 0.1354, 0.03634, 1.0, 0.2485, 0.1354, 0.03634, 1.0, 0.2485, 0.1354, 0.03634, 1.0, 0.2485, 0.1354, 0.03634, 1.0, 0.2485, 0.1354, 0.03634, 1.0, 0.2485, 0.1354, 0.03634, 1.0, 0.2485, 0.1354, 0.03634, 1.0, 0.2485, 0.1354, 0.03634, 1.0, 0.2485, 0.1354, 0.03634, 1.0, 0.2485, 0.1354, 0.03634, 1.0, 0.2485, 0.1354, 0.03634, 1.0, 0.2485, 0.1354, 0.03634, 1.0, 0.2485, 0.1354, 0.03634, 1.0, 0.2485, 0.1354, 0.03634, 1.0, 0.2485, 0.1354, 0.03634, 1.0, 0.2485, 0.1354, 0.03634, 1.0, 0.2485, 0.1354, 0.03634, 1.0, 0.2485, 0.1354, 0.03634, 1.0, 0.2485, 0.1354, 0.03634, 1.0, 0.2485, 0.1354, 0.03634, 1.0, 0.2485, 0.1354, 0.03634, 1.0, 0.2485, 0.1354, 0.03634, 1.0, 0.2485, 0.1354, 0.03634, 1.0, 0.2485, 0.1354, 0.03634, 1.0, 0.2485, 0.1354, 0.03634, 1.0, 0.2485, 0.1354, 0.03634, 1.0, 0.2485, 0.1354, 0.03634, 1.0, 0.2485, 0.1354, 0.03634, 1.0, 0.2485, 0.1354, 0.03634, 1.0, 0.2485, 0.1354, 0.03634, 1.0, 0.2485, 0.1354, 0.03634, 1.0, 0.2485, 0.1354, 0.03634, 1.0, 0.2485, 0.1354, 0.03634, 1.0, 0.2485, 0.1354, 0.03634, 1.0, 0.2485, 0.1354, 0.03634, 1.0, 0.2485, 0.1354, 0.03634, 1.0, 0.2485, 0.1354, 0.03634, 1.0, 0.2485, 0.1354, 0.03634, 1.0, 0.2485, 0.1354, 0.03634, 1.0, 0.2485, 0.1354, 0.03634, 1.0, 0.2485, 0.1354, 0.03634, 1.0, 0.2485, 0.1354, 0.03634, 1.0, 0.2485, 0.1354, 0.03634, 1.0, 0.2485, 0.1354, 0.03634, 1.0, 0.2485, 0.1354, 0.03634, 1.0, 0.2485, 0.1354, 0.03634, 1.0, 0.2485, 0.1354, 0.03634, 1.0, 0.2485, 0.1354, 0.03634, 1.0, 0.2485, 0.1354, 0.03634, 1.0, 0.2485, 0.1354, 0.03634, 1.0, 0.2485, 0.1354, 0.03634, 1.0, 0.2485, 0.1354, 0.03634, 1.0, 0.2485, 0.1354, 0.03634, 1.0, 0.2485, 0.1354, 0.03634, 1.0, 0.2485, 0.1354, 0.03634, 1.0, 0.2485, 0.1354, 0.03634, 1.0, 0.2485, 0.1354, 0.03634, 1.0, 0.2485, 0.1354, 0.03634, 1.0, 0.2485, 0.1354, 0.03634, 1.0, 0.2485, 0.1354, 0.03634, 1.0, 0.2485, 0.1354, 0.03634, 1.0, 0.2485, 0.1354, 0.03634, 1.0, 0.2485, 0.1354, 0.03634, 1.0, 0.2485, 0.1354, 0.03634, 1.0, 0.2485, 0.1354, 0.03634, 1.0, 0.2485, 0.1354, 0.03634, 1.0, 0.2485, 0.1354, 0.03634, 1.0, 0.2485, 0.1354, 0.03634, 1.0, 0.2485, 0.1354, 0.03634, 1.0, 0.2485, 0.1354, 0.03634, 1.0, 0.2485, 0.1354, 0.03634, 1.0, 0.2485, 0.1354, 0.03634, 1.0, 0.2485, 0.1354, 0.03634, 1.0, 0.2485, 0.1354, 0.03634, 1.0])
me_cube_001.materials.append(mat_material_001)
me_cube_001.materials.append(mat_material_002)
me_cube_001.use_paint_bone_selection = False
me_cube_001.use_paint_mask = True
me_cube_001.update()

# ---- objects
ob_cube = bpy.data.objects.new('Cube', me_cube)
ob_light = bpy.data.objects.new('Light', light_light)
ob_camera = bpy.data.objects.new('Camera', cam_camera)
ob_cube_001 = bpy.data.objects.new('Cube.001', me_cube_001)

# ---- transforms, parenting, visibility, modifiers, constraints
ob_cube.location = (0.0, 0.0, 0.9384)
ob_cube.scale = (1.0, 2.455, 1.0)
ob_cube.lock_rotations_4d = False
ob_cube.empty_display_type = 'ARROWS'
ob_cube.lineart.crease_threshold = 0.0
ob_light.location = (4.076, 1.005, 5.904)
ob_light.rotation_euler = (0.6503, 0.05522, 1.866)
ob_light.lock_rotations_4d = False
ob_light.empty_display_type = 'ARROWS'
ob_light.color = (0.0, 0.0, 0.0, 0.0)
ob_light.lineart.crease_threshold = 0.0
ob_camera.location = (7.359, -6.926, 4.958)
ob_camera.rotation_euler = (1.109, 0.0, 0.8149)
ob_camera.lock_rotations_4d = False
ob_camera.empty_display_type = 'ARROWS'
ob_camera.color = (0.0, 0.0, 0.0, 0.0)
ob_camera.display_type = 'WIRE'
ob_camera.lineart.crease_threshold = 0.0
ob_cube_001.location = (-2.426, 0.0, 1.421)
ob_cube_001.scale = (0.4681, 0.2441, 0.3293)

# ---- collection membership
col_collection.objects.link(ob_cube)
col_collection.objects.link(ob_light)
col_collection.objects.link(ob_camera)
col_collection.objects.link(ob_cube_001)

# ---- scene / render settings (as saved in the file)
scene.camera = ob_camera
scene.frame_start = 1; scene.frame_end = 250; scene.frame_set(1)
scene.render.engine = 'BLENDER_EEVEE_NEXT'
bpy.context.view_layer.update()
